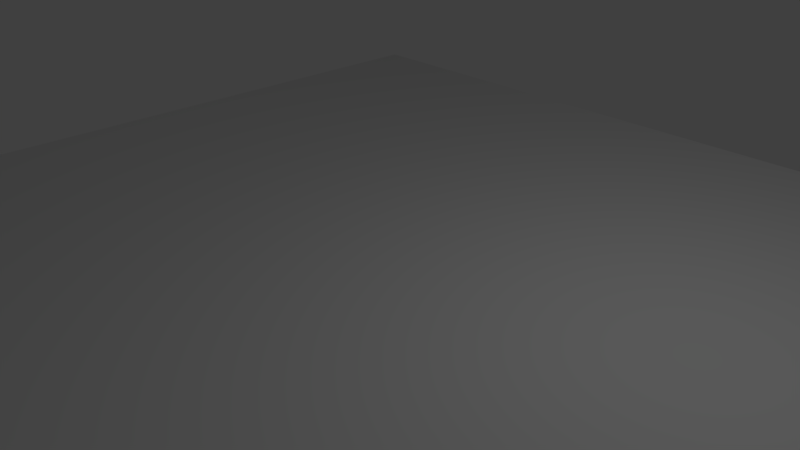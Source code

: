 # Source: MAPKA_G_WNA.blend  (saved by Blender 2.78.0; exported with 4.5.12 LTS)
import bpy
from mathutils import Matrix  # noqa: F401  (used for matrix-valued properties, if any)

bpy.ops.wm.read_factory_settings(use_empty=True)
scene = bpy.context.scene
scene.name = 'Scene'

# ---- collections
col_collection_1 = bpy.data.collections.new('Collection 1'); scene.collection.children.link(col_collection_1)

# ---- world
world_world = bpy.data.worlds.new('World'); scene.world = world_world
world_world.color = (0.05088, 0.05088, 0.05088)
world_world.use_sun_shadow = False
world_world.sun_shadow_jitter_overblur = 0.0
world_world.cycles.sampling_method = 'MANUAL'

# ---- cameras
cam_camera = bpy.data.cameras.new('Camera')
cam_camera.clip_end = 100.0
cam_camera.lens = 35.0
cam_camera.sensor_width = 32.0
cam_camera.sensor_height = 18.0
cam_camera.ortho_scale = 7.314
cam_camera.dof.focus_distance = 0.0
cam_camera.dof.aperture_fstop = 128.0

# ---- lights
light_lamp = bpy.data.lights.new('Lamp', 'POINT')
light_lamp.transmission_factor = 0.0
light_lamp.cutoff_distance = 30.0
light_lamp.energy = 100.0
light_lamp.shadow_buffer_clip_start = 1.001
light_lamp.shadow_soft_size = 0.1
light_lamp.shadow_maximum_resolution = 0.006
light_lamp.use_absolute_resolution = True

# ---- meshes
me_plane = bpy.data.meshes.new('Plane')
me_plane.from_pydata([(-1.0, -1.0, 0.0), (1.0, -1.0, 0.0), (-1.0, 1.0, 0.0), (1.0, 1.0, 0.0)], [], [(0, 1, 3, 2)])
me_plane.use_remesh_preserve_volume = False
me_plane.use_remesh_preserve_attributes = False
me_plane.use_mirror_vertex_groups = False
me_plane.update()

# ---- objects
ob_plane = bpy.data.objects.new('Plane', me_plane)
ob_lamp = bpy.data.objects.new('Lamp', light_lamp)
ob_camera = bpy.data.objects.new('Camera', cam_camera)

# ---- transforms, parenting, visibility, modifiers, constraints
ob_plane.location = (0.0, 0.0, 0.0)
ob_plane.scale = (-6.686, -6.686, -6.686)
ob_plane.lineart.crease_threshold = 0.0
ob_lamp.location = (4.076, 1.005, 5.904)
ob_lamp.rotation_euler = (0.6503, 0.05522, 1.866)
ob_lamp.lock_rotations_4d = False
ob_lamp.empty_display_type = 'ARROWS'
ob_lamp.color = (0.0, 0.0, 0.0, 0.0)
ob_lamp.lineart.crease_threshold = 0.0
ob_camera.location = (7.481, -6.508, 5.344)
ob_camera.rotation_euler = (1.109, 0.0, 0.8149)
ob_camera.lock_rotations_4d = False
ob_camera.empty_display_type = 'ARROWS'
ob_camera.color = (0.0, 0.0, 0.0, 0.0)
ob_camera.display_type = 'WIRE'
ob_camera.lineart.crease_threshold = 0.0

# ---- collection membership
col_collection_1.objects.link(ob_plane)
col_collection_1.objects.link(ob_lamp)
col_collection_1.objects.link(ob_camera)

# ---- scene / render settings (as saved in the file)
scene.camera = ob_camera
scene.frame_start = 1; scene.frame_end = 250; scene.frame_set(1)
scene.render.engine = 'BLENDER_EEVEE_NEXT'
scene.render.resolution_percentage = 50
scene.render.dither_intensity = 0.0
scene.cycles.use_denoising = False
scene.cycles.samples = 128
scene.cycles.sampling_pattern = 'TABULATED_SOBOL'
scene.cycles.light_sampling_threshold = 0.0
scene.cycles.use_adaptive_sampling = False
scene.cycles.use_light_tree = False
scene.cycles.blur_glossy = 0.0
scene.cycles.sample_clamp_indirect = 0.0
scene.view_settings.view_transform = 'Standard'
bpy.context.view_layer.update()
